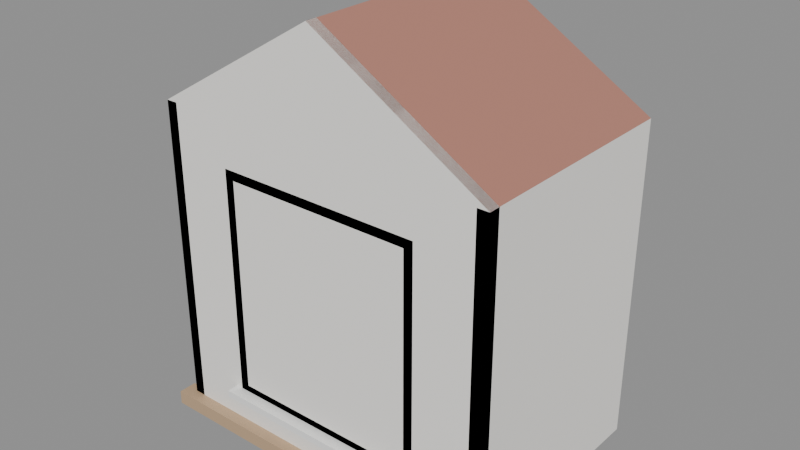 # Source: mod_dormer.blend  (saved by Blender 5.1.29; exported with 4.5.12 LTS)
import bpy
from mathutils import Matrix  # noqa: F401  (used for matrix-valued properties, if any)

bpy.ops.wm.read_factory_settings(use_empty=True)
scene = bpy.context.scene
scene.name = 'Scene'

# ---- materials (node trees are filled in below, after node groups)
mat_mat_wall = bpy.data.materials.new('mat_wall')
mat_mat_wall.diffuse_color = (0.92, 0.9, 0.86, 1.0)
mat_mat_roof = bpy.data.materials.new('mat_roof')
mat_mat_roof.diffuse_color = (0.45, 0.2, 0.15, 1.0)
mat_mat_wood = bpy.data.materials.new('mat_wood')
mat_mat_wood.diffuse_color = (0.52, 0.36, 0.22, 1.0)
mat_mat_frame = bpy.data.materials.new('mat_frame')
mat_mat_frame.diffuse_color = (0.94, 0.94, 0.92, 1.0)
mat_mat_glass = bpy.data.materials.new('mat_glass')
mat_mat_glass.surface_render_method = 'BLENDED'
mat_mat_glass.blend_method = 'BLEND'
mat_mat_glass.diffuse_color = (0.55, 0.78, 0.95, 0.35)

# ---- material node trees
mat_mat_wall.use_nodes = True; mat_mat_wall.node_tree.nodes.clear()
_N = mat_mat_wall.node_tree.nodes; _L = mat_mat_wall.node_tree.links
n0 = _N.new('ShaderNodeBsdfPrincipled'); n0.name = 'Principled BSDF'; n0.location = (-200, 100)
n0.inputs[0].default_value = (0.92, 0.9, 0.86, 1.0)
n0.inputs[2].default_value = 0.85
n1 = _N.new('ShaderNodeOutputMaterial'); n1.name = 'Material Output'; n1.location = (200, 100)
_L.new(n0.outputs[0], n1.inputs[0])
n1.is_active_output = True
mat_mat_roof.use_nodes = True; mat_mat_roof.node_tree.nodes.clear()
_N = mat_mat_roof.node_tree.nodes; _L = mat_mat_roof.node_tree.links
n0 = _N.new('ShaderNodeBsdfPrincipled'); n0.name = 'Principled BSDF'; n0.location = (-200, 100)
n0.inputs[0].default_value = (0.45, 0.2, 0.15, 1.0)
n0.inputs[2].default_value = 0.65
n1 = _N.new('ShaderNodeOutputMaterial'); n1.name = 'Material Output'; n1.location = (200, 100)
_L.new(n0.outputs[0], n1.inputs[0])
n1.is_active_output = True
mat_mat_wood.use_nodes = True; mat_mat_wood.node_tree.nodes.clear()
_N = mat_mat_wood.node_tree.nodes; _L = mat_mat_wood.node_tree.links
n0 = _N.new('ShaderNodeBsdfPrincipled'); n0.name = 'Principled BSDF'; n0.location = (-200, 100)
n0.inputs[0].default_value = (0.52, 0.36, 0.22, 1.0)
n0.inputs[2].default_value = 0.65
n1 = _N.new('ShaderNodeOutputMaterial'); n1.name = 'Material Output'; n1.location = (200, 100)
_L.new(n0.outputs[0], n1.inputs[0])
n1.is_active_output = True
mat_mat_frame.use_nodes = True; mat_mat_frame.node_tree.nodes.clear()
_N = mat_mat_frame.node_tree.nodes; _L = mat_mat_frame.node_tree.links
n0 = _N.new('ShaderNodeBsdfPrincipled'); n0.name = 'Principled BSDF'; n0.location = (-200, 100)
n0.inputs[0].default_value = (0.94, 0.94, 0.92, 1.0)
n0.inputs[2].default_value = 0.45
n1 = _N.new('ShaderNodeOutputMaterial'); n1.name = 'Material Output'; n1.location = (200, 100)
_L.new(n0.outputs[0], n1.inputs[0])
n1.is_active_output = True
mat_mat_glass.use_nodes = True; mat_mat_glass.node_tree.nodes.clear()
_N = mat_mat_glass.node_tree.nodes; _L = mat_mat_glass.node_tree.links
n0 = _N.new('ShaderNodeBsdfPrincipled'); n0.name = 'Principled BSDF'; n0.location = (-200, 100)
n0.inputs[0].default_value = (0.55, 0.78, 0.95, 1.0)
n0.inputs[2].default_value = 0.05
n0.inputs[4].default_value = 0.35
n1 = _N.new('ShaderNodeOutputMaterial'); n1.name = 'Material Output'; n1.location = (200, 100)
_L.new(n0.outputs[0], n1.inputs[0])
n1.is_active_output = True

# ---- meshes
me_wall_front_mesh_001 = bpy.data.meshes.new('wall_front_mesh.001')
me_wall_front_mesh_001.from_pydata([(0.0, 0.0, 0.0), (1.5, 0.0, 0.0), (1.5, 0.0, 1.4), (0.75, 0.0, 1.85), (0.0, 0.0, 1.4), (0.0, 0.05, 0.0), (1.5, 0.05, 0.0), (1.5, 0.05, 1.4), (0.75, 0.05, 1.85), (0.0, 0.05, 1.4)], [], [(0, 1, 2, 3, 4), (9, 8, 7, 6, 5), (0, 1, 6, 5), (1, 2, 7, 6), (2, 3, 8, 7), (3, 4, 9, 8), (4, 0, 5, 9)])
_uv = me_wall_front_mesh_001.uv_layers.new(name='UVMap')
_uv.uv.foreach_set('vector', [0.0, 0.0, 1.5, 0.0, 1.5, 1.4, 0.75, 1.85, 0.0, 1.4, 0.0, 1.4, 0.75, 1.85, 1.5, 1.4, 1.5, 0.0, 0.0, 0.0, 0.0, 0.0, 1.5, 0.0, 1.5, 0.05, 0.0, 0.05, 0.0, 0.0, 0.0, 1.4, 0.05, 1.4, 0.05, 0.0, 1.5, 0.0, 0.75, 0.0, 0.75, 0.05, 1.5, 0.05, 0.75, 0.0, 0.0, 0.0, 0.0, 0.05, 0.75, 0.05, 0.0, 1.4, 0.0, 0.0, 0.05, 0.0, 0.05, 1.4])
me_wall_front_mesh_001.materials.append(mat_mat_wall)
me_wall_front_mesh_001.update()
me_wall_left_mesh = bpy.data.meshes.new('wall_left_mesh')
me_wall_left_mesh.from_pydata([(0.0, 0.0, 0.0), (0.05, 0.0, 0.0), (0.05, 1.0, 0.0), (0.0, 1.0, 0.0), (0.0, 0.0, 1.4), (0.05, 0.0, 1.4), (0.05, 1.0, 1.4), (0.0, 1.0, 1.4)], [], [(0, 3, 2, 1), (4, 5, 6, 7), (0, 1, 5, 4), (1, 2, 6, 5), (3, 7, 6, 2), (0, 4, 7, 3)])
_uv = me_wall_left_mesh.uv_layers.new(name='UVMap')
_uv.uv.foreach_set('vector', [0.0, 0.0, 0.0, 1.0, 0.05, 1.0, 0.05, 0.0, 0.0, 0.0, 0.05, 0.0, 0.05, 1.0, 0.0, 1.0, 0.0, 0.0, 0.05, 0.0, 0.05, 1.4, 0.0, 1.4, 0.0, 0.0, 1.0, 0.0, 1.0, 1.4, 0.0, 1.4, 0.0, 0.0, 0.0, 1.4, 0.05, 1.4, 0.05, 0.0, 0.0, 0.0, 0.0, 1.4, 1.0, 1.4, 1.0, 0.0])
me_wall_left_mesh.materials.append(mat_mat_wall)
me_wall_left_mesh.update()
me_wall_right_mesh = bpy.data.meshes.new('wall_right_mesh')
me_wall_right_mesh.from_pydata([(-0.05, 0.0, 0.0), (0.0, 0.0, 0.0), (0.0, 1.0, 0.0), (-0.05, 1.0, 0.0), (-0.05, 0.0, 1.4), (0.0, 0.0, 1.4), (0.0, 1.0, 1.4), (-0.05, 1.0, 1.4)], [], [(0, 3, 2, 1), (4, 5, 6, 7), (0, 1, 5, 4), (1, 2, 6, 5), (3, 7, 6, 2), (0, 4, 7, 3)])
_uv = me_wall_right_mesh.uv_layers.new(name='UVMap')
_uv.uv.foreach_set('vector', [-0.05, 0.0, -0.05, 1.0, 0.0, 1.0, 0.0, 0.0, -0.05, 0.0, 0.0, 0.0, 0.0, 1.0, -0.05, 1.0, -0.05, 0.0, 0.0, 0.0, 0.0, 1.4, -0.05, 1.4, 0.0, 0.0, 1.0, 0.0, 1.0, 1.4, 0.0, 1.4, -0.05, 0.0, -0.05, 1.4, 0.0, 1.4, 0.0, 0.0, 0.0, 0.0, 0.0, 1.4, 1.0, 1.4, 1.0, 0.0])
me_wall_right_mesh.materials.append(mat_mat_wall)
me_wall_right_mesh.update()
me_roof_left_mesh = bpy.data.meshes.new('roof_left_mesh')
me_roof_left_mesh.from_pydata([(0.0, 0.0, 1.4), (0.75, 0.0, 1.85), (0.75, 1.0, 1.85), (0.0, 1.0, 1.4)], [], [(0, 1, 2, 3)])
_uv = me_roof_left_mesh.uv_layers.new(name='UVMap')
_uv.uv.foreach_set('vector', [0.0, 0.0, 0.75, 0.0, 0.75, 1.0, 0.0, 1.0])
me_roof_left_mesh.materials.append(mat_mat_roof)
me_roof_left_mesh.update()
me_roof_right_mesh = bpy.data.meshes.new('roof_right_mesh')
me_roof_right_mesh.from_pydata([(0.75, 0.0, 1.85), (1.5, 0.0, 1.4), (1.5, 1.0, 1.4), (0.75, 1.0, 1.85)], [], [(0, 1, 2, 3)])
_uv = me_roof_right_mesh.uv_layers.new(name='UVMap')
_uv.uv.foreach_set('vector', [0.75, 0.0, 1.5, 0.0, 1.5, 1.0, 0.75, 1.0])
me_roof_right_mesh.materials.append(mat_mat_roof)
me_roof_right_mesh.update()
me_cornice_mesh = bpy.data.meshes.new('cornice_mesh')
me_cornice_mesh.from_pydata([(0.0, 0.0, 0.0), (1.6, 0.0, 0.0), (1.6, 0.08, 0.0), (0.0, 0.08, 0.0), (0.0, 0.0, 0.06), (1.6, 0.0, 0.06), (1.6, 0.08, 0.06), (0.0, 0.08, 0.06)], [], [(0, 3, 2, 1), (4, 5, 6, 7), (0, 1, 5, 4), (1, 2, 6, 5), (3, 7, 6, 2), (0, 4, 7, 3)])
_uv = me_cornice_mesh.uv_layers.new(name='UVMap')
_uv.uv.foreach_set('vector', [0.0, 0.0, 0.0, 0.08, 1.6, 0.08, 1.6, 0.0, 0.0, 0.0, 1.6, 0.0, 1.6, 0.08, 0.0, 0.08, 0.0, 0.0, 1.6, 0.0, 1.6, 0.06, 0.0, 0.06, 0.0, 0.0, 0.08, 0.0, 0.08, 0.06, 0.0, 0.06, 0.0, 0.0, 0.0, 0.06, 1.6, 0.06, 1.6, 0.0, 0.0, 0.0, 0.0, 0.06, 0.08, 0.06, 0.08, 0.0])
me_cornice_mesh.materials.append(mat_mat_wood)
me_cornice_mesh.update()
me_frame_bottom_mesh = bpy.data.meshes.new('frame_bottom_mesh')
me_frame_bottom_mesh.from_pydata([(0.0, 0.0, 0.0), (0.9, 0.0, 0.0), (0.9, 0.05, 0.0), (0.0, 0.05, 0.0), (0.0, 0.0, 0.04), (0.9, 0.0, 0.04), (0.9, 0.05, 0.04), (0.0, 0.05, 0.04)], [], [(0, 3, 2, 1), (4, 5, 6, 7), (0, 1, 5, 4), (1, 2, 6, 5), (3, 7, 6, 2), (0, 4, 7, 3)])
_uv = me_frame_bottom_mesh.uv_layers.new(name='UVMap')
_uv.uv.foreach_set('vector', [0.0, 0.0, 0.0, 0.05, 0.9, 0.05, 0.9, 0.0, 0.0, 0.0, 0.9, 0.0, 0.9, 0.05, 0.0, 0.05, 0.0, 0.0, 0.9, 0.0, 0.9, 0.04, 0.0, 0.04, 0.0, 0.0, 0.05, 0.0, 0.05, 0.04, 0.0, 0.04, 0.0, 0.0, 0.0, 0.04, 0.9, 0.04, 0.9, 0.0, 0.0, 0.0, 0.0, 0.04, 0.05, 0.04, 0.05, 0.0])
me_frame_bottom_mesh.materials.append(mat_mat_frame)
me_frame_bottom_mesh.update()
me_frame_top_mesh = bpy.data.meshes.new('frame_top_mesh')
me_frame_top_mesh.from_pydata([(0.0, 0.0, -0.04), (0.9, 0.0, -0.04), (0.9, 0.05, -0.04), (0.0, 0.05, -0.04), (0.0, 0.0, 0.0), (0.9, 0.0, 0.0), (0.9, 0.05, 0.0), (0.0, 0.05, 0.0)], [], [(0, 3, 2, 1), (4, 5, 6, 7), (0, 1, 5, 4), (1, 2, 6, 5), (3, 7, 6, 2), (0, 4, 7, 3)])
_uv = me_frame_top_mesh.uv_layers.new(name='UVMap')
_uv.uv.foreach_set('vector', [0.0, 0.0, 0.0, 0.05, 0.9, 0.05, 0.9, 0.0, 0.0, 0.0, 0.9, 0.0, 0.9, 0.05, 0.0, 0.05, 0.0, -0.04, 0.9, -0.04, 0.9, 0.0, 0.0, 0.0, 0.0, -0.04, 0.05, -0.04, 0.05, 0.0, 0.0, 0.0, 0.0, -0.04, 0.0, 0.0, 0.9, 0.0, 0.9, -0.04, 0.0, -0.04, 0.0, 0.0, 0.05, 0.0, 0.05, -0.04])
me_frame_top_mesh.materials.append(mat_mat_frame)
me_frame_top_mesh.update()
me_frame_left_mesh = bpy.data.meshes.new('frame_left_mesh')
me_frame_left_mesh.from_pydata([(0.0, 0.0, 0.0), (0.04, 0.0, 0.0), (0.04, 0.05, 0.0), (0.0, 0.05, 0.0), (0.0, 0.0, 0.92), (0.04, 0.0, 0.92), (0.04, 0.05, 0.92), (0.0, 0.05, 0.92)], [], [(0, 3, 2, 1), (4, 5, 6, 7), (0, 1, 5, 4), (1, 2, 6, 5), (3, 7, 6, 2), (0, 4, 7, 3)])
_uv = me_frame_left_mesh.uv_layers.new(name='UVMap')
_uv.uv.foreach_set('vector', [0.0, 0.0, 0.0, 0.05, 0.04, 0.05, 0.04, 0.0, 0.0, 0.0, 0.04, 0.0, 0.04, 0.05, 0.0, 0.05, 0.0, 0.0, 0.04, 0.0, 0.04, 0.92, 0.0, 0.92, 0.0, 0.0, 0.05, 0.0, 0.05, 0.92, 0.0, 0.92, 0.0, 0.0, 0.0, 0.92, 0.04, 0.92, 0.04, 0.0, 0.0, 0.0, 0.0, 0.92, 0.05, 0.92, 0.05, 0.0])
me_frame_left_mesh.materials.append(mat_mat_frame)
me_frame_left_mesh.update()
me_frame_right_mesh = bpy.data.meshes.new('frame_right_mesh')
me_frame_right_mesh.from_pydata([(-0.04, 0.0, 0.0), (0.0, 0.0, 0.0), (0.0, 0.05, 0.0), (-0.04, 0.05, 0.0), (-0.04, 0.0, 0.92), (0.0, 0.0, 0.92), (0.0, 0.05, 0.92), (-0.04, 0.05, 0.92)], [], [(0, 3, 2, 1), (4, 5, 6, 7), (0, 1, 5, 4), (1, 2, 6, 5), (3, 7, 6, 2), (0, 4, 7, 3)])
_uv = me_frame_right_mesh.uv_layers.new(name='UVMap')
_uv.uv.foreach_set('vector', [-0.04, 0.0, -0.04, 0.05, 0.0, 0.05, 0.0, 0.0, -0.04, 0.0, 0.0, 0.0, 0.0, 0.05, -0.04, 0.05, -0.04, 0.0, 0.0, 0.0, 0.0, 0.92, -0.04, 0.92, 0.0, 0.0, 0.05, 0.0, 0.05, 0.92, 0.0, 0.92, -0.04, 0.0, -0.04, 0.92, 0.0, 0.92, 0.0, 0.0, 0.0, 0.0, 0.0, 0.92, 0.05, 0.92, 0.05, 0.0])
me_frame_right_mesh.materials.append(mat_mat_frame)
me_frame_right_mesh.update()
me_glass_mesh = bpy.data.meshes.new('glass_mesh')
me_glass_mesh.from_pydata([(-0.41, 0.0, -0.46), (0.41, 0.0, -0.46), (0.41, 0.0, 0.46), (-0.41, 0.0, 0.46)], [], [(0, 1, 2, 3)])
_uv = me_glass_mesh.uv_layers.new(name='UVMap')
_uv.uv.foreach_set('vector', [-0.41, -0.46, 0.41, -0.46, 0.41, 0.46, -0.41, 0.46])
me_glass_mesh.materials.append(mat_mat_glass)
me_glass_mesh.update()
me_sill_mesh = bpy.data.meshes.new('sill_mesh')
me_sill_mesh.from_pydata([(-0.03, 0.0, 0.0), (0.93, 0.0, 0.0), (0.93, 0.1, 0.0), (-0.03, 0.1, 0.0), (-0.03, 0.0, 0.03), (0.93, 0.0, 0.03), (0.93, 0.1, 0.03), (-0.03, 0.1, 0.03)], [], [(0, 3, 2, 1), (4, 5, 6, 7), (0, 1, 5, 4), (1, 2, 6, 5), (3, 7, 6, 2), (0, 4, 7, 3)])
_uv = me_sill_mesh.uv_layers.new(name='UVMap')
_uv.uv.foreach_set('vector', [-0.03, 0.0, -0.03, 0.1, 0.93, 0.1, 0.93, 0.0, -0.03, 0.0, 0.93, 0.0, 0.93, 0.1, -0.03, 0.1, -0.03, 0.0, 0.93, 0.0, 0.93, 0.03, -0.03, 0.03, 0.0, 0.0, 0.1, 0.0, 0.1, 0.03, 0.0, 0.03, -0.03, 0.0, -0.03, 0.03, 0.93, 0.03, 0.93, 0.0, 0.0, 0.0, 0.0, 0.03, 0.1, 0.03, 0.1, 0.0])
me_sill_mesh.materials.append(mat_mat_frame)
me_sill_mesh.update()

# ---- objects
ob_wall_front = bpy.data.objects.new('wall_front', me_wall_front_mesh_001)
ob_wall_left = bpy.data.objects.new('wall_left', me_wall_left_mesh)
ob_wall_right = bpy.data.objects.new('wall_right', me_wall_right_mesh)
ob_roof_left = bpy.data.objects.new('roof_left', me_roof_left_mesh)
ob_roof_right = bpy.data.objects.new('roof_right', me_roof_right_mesh)
ob_cornice = bpy.data.objects.new('cornice', me_cornice_mesh)
ob_frame_bottom = bpy.data.objects.new('frame_bottom', me_frame_bottom_mesh)
ob_frame_top = bpy.data.objects.new('frame_top', me_frame_top_mesh)
ob_frame_left = bpy.data.objects.new('frame_left', me_frame_left_mesh)
ob_frame_right = bpy.data.objects.new('frame_right', me_frame_right_mesh)
ob_glass = bpy.data.objects.new('glass', me_glass_mesh)
ob_sill = bpy.data.objects.new('sill', me_sill_mesh)
ob_window = bpy.data.objects.new('window', None)

# ---- transforms, parenting, visibility, modifiers, constraints
ob_wall_front.location = (0.0, 0.0, 0.0)
ob_wall_left.location = (0.0, 0.0, 0.0)
ob_wall_right.location = (1.5, 0.0, 0.0)
ob_roof_left.location = (0.0, 0.0, 0.0)
ob_roof_right.location = (0.0, 0.0, 0.0)
ob_cornice.location = (-0.05, -0.05, 0.0)
ob_frame_bottom.parent = ob_window
ob_frame_bottom.location = (0.3, 0.0, 0.2)
ob_frame_top.parent = ob_window
ob_frame_top.location = (0.3, 0.0, 1.2)
ob_frame_left.parent = ob_window
ob_frame_left.location = (0.3, 0.0, 0.24)
ob_frame_right.parent = ob_window
ob_frame_right.location = (1.2, 0.0, 0.24)
ob_glass.parent = ob_window
ob_glass.location = (0.75, 0.025, 0.7)
ob_sill.parent = ob_window
ob_sill.location = (0.3, -0.05, 0.18)
ob_window.location = (0.0, 0.0, 0.0)

# ---- collection membership
scene.collection.objects.link(ob_wall_front)
scene.collection.objects.link(ob_wall_left)
scene.collection.objects.link(ob_wall_right)
scene.collection.objects.link(ob_roof_left)
scene.collection.objects.link(ob_roof_right)
scene.collection.objects.link(ob_cornice)
scene.collection.objects.link(ob_frame_bottom)
scene.collection.objects.link(ob_frame_top)
scene.collection.objects.link(ob_frame_left)
scene.collection.objects.link(ob_frame_right)
scene.collection.objects.link(ob_glass)
scene.collection.objects.link(ob_sill)
scene.collection.objects.link(ob_window)

# ---- scene / render settings (as saved in the file)
scene.frame_start = 1; scene.frame_end = 250; scene.frame_set(1)
scene.render.engine = 'BLENDER_EEVEE_NEXT'
scene.render.bake_bias = 0.0
scene.render.bake_samples = 0
scene.cycles.sampling_pattern = 'TABULATED_SOBOL'
scene.eevee.use_volume_custom_range = False
bpy.context.view_layer.update()

# ---- added for rendering (the .blend has no active camera and no usable light): camera, sun + grey world if the file has none
cam_auto = bpy.data.cameras.new('AutoCamera')
cam_auto.lens = 50.0
cam_auto.sensor_width = 36.0
cam_auto.clip_end = 1000.0
ob_auto_camera = bpy.data.objects.new('AutoCamera', cam_auto)
scene.collection.objects.link(ob_auto_camera)
ob_auto_camera.location = (3.21273, -2.48028, 2.89519)
ob_auto_camera.rotation_euler = (1.09748, -7.21219e-08, 0.694738)
scene.camera = ob_auto_camera
light_auto_sun = bpy.data.lights.new('AutoSun', 'SUN')
light_auto_sun.energy = 3.0
light_auto_sun.angle = 0.0523599
ob_auto_sun = bpy.data.objects.new('AutoSun', light_auto_sun)
scene.collection.objects.link(ob_auto_sun)
ob_auto_sun.rotation_euler = (0.872665, 0.174533, 0.523599)
if scene.world is None:
    world_auto = bpy.data.worlds.new('AutoWorld')
    world_auto.color = (0.3, 0.3, 0.3)
    scene.world = world_auto
bpy.context.view_layer.update()
